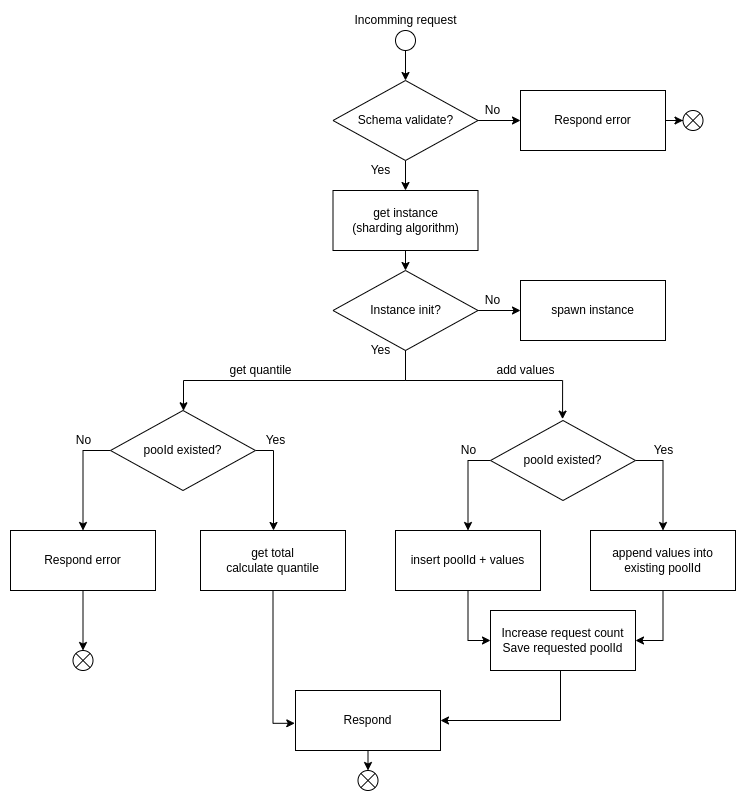

The diagram above was exported from draw.io. Its source (the exported page's mxGraphModel, read from the mxfile embedded in the PNG):
<mxGraphModel dx="1662" dy="706" grid="1" gridSize="10" guides="1" tooltips="1" connect="1" arrows="1" fold="1" page="1" pageScale="1" pageWidth="850" pageHeight="1100" math="0" shadow="0">
  <root>
    <mxCell id="0" />
    <mxCell id="1" parent="0" />
    <mxCell id="43hinazmDrMFqLgOWgbH-17" style="edgeStyle=orthogonalEdgeStyle;rounded=0;orthogonalLoop=1;jettySize=auto;html=1;exitX=0.5;exitY=1;exitDx=0;exitDy=0;entryX=0.5;entryY=0;entryDx=0;entryDy=0;" edge="1" parent="1" source="43hinazmDrMFqLgOWgbH-3" target="43hinazmDrMFqLgOWgbH-7">
      <mxGeometry relative="1" as="geometry" />
    </mxCell>
    <mxCell id="43hinazmDrMFqLgOWgbH-3" value="get instance&lt;br&gt;(sharding algorithm)" style="rounded=0;whiteSpace=wrap;html=1;" vertex="1" parent="1">
      <mxGeometry x="372.5" y="230" width="145" height="60" as="geometry" />
    </mxCell>
    <mxCell id="43hinazmDrMFqLgOWgbH-12" style="edgeStyle=orthogonalEdgeStyle;rounded=0;orthogonalLoop=1;jettySize=auto;html=1;exitX=0.5;exitY=1;exitDx=0;exitDy=0;entryX=0.5;entryY=0;entryDx=0;entryDy=0;" edge="1" parent="1" source="43hinazmDrMFqLgOWgbH-4" target="43hinazmDrMFqLgOWgbH-3">
      <mxGeometry relative="1" as="geometry" />
    </mxCell>
    <mxCell id="43hinazmDrMFqLgOWgbH-15" style="edgeStyle=orthogonalEdgeStyle;rounded=0;orthogonalLoop=1;jettySize=auto;html=1;exitX=1;exitY=0.5;exitDx=0;exitDy=0;entryX=0;entryY=0.5;entryDx=0;entryDy=0;" edge="1" parent="1" source="43hinazmDrMFqLgOWgbH-4" target="43hinazmDrMFqLgOWgbH-13">
      <mxGeometry relative="1" as="geometry" />
    </mxCell>
    <mxCell id="43hinazmDrMFqLgOWgbH-4" value="Schema validate?" style="rhombus;whiteSpace=wrap;html=1;" vertex="1" parent="1">
      <mxGeometry x="372.5" y="120" width="145" height="80" as="geometry" />
    </mxCell>
    <mxCell id="43hinazmDrMFqLgOWgbH-11" style="edgeStyle=orthogonalEdgeStyle;rounded=0;orthogonalLoop=1;jettySize=auto;html=1;exitX=0.5;exitY=1;exitDx=0;exitDy=0;entryX=0.5;entryY=0;entryDx=0;entryDy=0;" edge="1" parent="1" source="43hinazmDrMFqLgOWgbH-5" target="43hinazmDrMFqLgOWgbH-4">
      <mxGeometry relative="1" as="geometry" />
    </mxCell>
    <mxCell id="43hinazmDrMFqLgOWgbH-5" value="" style="ellipse;fillColor=#ffffff;strokeColor=#000000;" vertex="1" parent="1">
      <mxGeometry x="435" y="70" width="20" height="20" as="geometry" />
    </mxCell>
    <mxCell id="43hinazmDrMFqLgOWgbH-6" value="Incomming request" style="text;html=1;align=center;verticalAlign=middle;resizable=0;points=[];autosize=1;strokeColor=none;fillColor=none;" vertex="1" parent="1">
      <mxGeometry x="385" y="50" width="120" height="20" as="geometry" />
    </mxCell>
    <mxCell id="43hinazmDrMFqLgOWgbH-18" style="edgeStyle=orthogonalEdgeStyle;rounded=0;orthogonalLoop=1;jettySize=auto;html=1;entryX=0;entryY=0.5;entryDx=0;entryDy=0;" edge="1" parent="1" source="43hinazmDrMFqLgOWgbH-7" target="43hinazmDrMFqLgOWgbH-8">
      <mxGeometry relative="1" as="geometry" />
    </mxCell>
    <mxCell id="43hinazmDrMFqLgOWgbH-28" style="edgeStyle=orthogonalEdgeStyle;rounded=0;orthogonalLoop=1;jettySize=auto;html=1;" edge="1" parent="1" source="43hinazmDrMFqLgOWgbH-7" target="43hinazmDrMFqLgOWgbH-27">
      <mxGeometry relative="1" as="geometry">
        <mxPoint x="380" y="450" as="targetPoint" />
        <Array as="points">
          <mxPoint x="445" y="420" />
          <mxPoint x="223" y="420" />
        </Array>
      </mxGeometry>
    </mxCell>
    <mxCell id="43hinazmDrMFqLgOWgbH-7" value="Instance init?" style="rhombus;whiteSpace=wrap;html=1;" vertex="1" parent="1">
      <mxGeometry x="372.5" y="310" width="145" height="80" as="geometry" />
    </mxCell>
    <mxCell id="43hinazmDrMFqLgOWgbH-8" value="spawn instance" style="rounded=0;whiteSpace=wrap;html=1;" vertex="1" parent="1">
      <mxGeometry x="560" y="320" width="145" height="60" as="geometry" />
    </mxCell>
    <mxCell id="43hinazmDrMFqLgOWgbH-16" style="edgeStyle=orthogonalEdgeStyle;rounded=0;orthogonalLoop=1;jettySize=auto;html=1;entryX=0;entryY=0.5;entryDx=0;entryDy=0;" edge="1" parent="1" source="43hinazmDrMFqLgOWgbH-13" target="43hinazmDrMFqLgOWgbH-14">
      <mxGeometry relative="1" as="geometry" />
    </mxCell>
    <mxCell id="43hinazmDrMFqLgOWgbH-13" value="Respond error" style="rounded=0;whiteSpace=wrap;html=1;" vertex="1" parent="1">
      <mxGeometry x="560" y="130" width="145" height="60" as="geometry" />
    </mxCell>
    <mxCell id="43hinazmDrMFqLgOWgbH-14" value="" style="shape=sumEllipse;perimeter=ellipsePerimeter;whiteSpace=wrap;html=1;backgroundOutline=1;" vertex="1" parent="1">
      <mxGeometry x="722.5" y="150" width="20" height="20" as="geometry" />
    </mxCell>
    <mxCell id="43hinazmDrMFqLgOWgbH-21" value="get quantile" style="text;html=1;align=center;verticalAlign=middle;resizable=0;points=[];autosize=1;strokeColor=none;fillColor=none;" vertex="1" parent="1">
      <mxGeometry x="260" y="400" width="80" height="20" as="geometry" />
    </mxCell>
    <mxCell id="43hinazmDrMFqLgOWgbH-22" style="edgeStyle=orthogonalEdgeStyle;rounded=0;orthogonalLoop=1;jettySize=auto;html=1;exitX=0.5;exitY=1;exitDx=0;exitDy=0;entryX=0.497;entryY=-0.017;entryDx=0;entryDy=0;entryPerimeter=0;" edge="1" parent="1" source="43hinazmDrMFqLgOWgbH-7" target="43hinazmDrMFqLgOWgbH-35">
      <mxGeometry relative="1" as="geometry">
        <mxPoint x="570" y="450" as="targetPoint" />
        <mxPoint x="520" y="420" as="sourcePoint" />
        <Array as="points">
          <mxPoint x="445" y="420" />
          <mxPoint x="602" y="420" />
        </Array>
      </mxGeometry>
    </mxCell>
    <mxCell id="43hinazmDrMFqLgOWgbH-23" value="add values" style="text;html=1;align=center;verticalAlign=middle;resizable=0;points=[];autosize=1;strokeColor=none;fillColor=none;" vertex="1" parent="1">
      <mxGeometry x="530" y="400" width="70" height="20" as="geometry" />
    </mxCell>
    <mxCell id="43hinazmDrMFqLgOWgbH-34" style="edgeStyle=orthogonalEdgeStyle;rounded=0;orthogonalLoop=1;jettySize=auto;html=1;exitX=0.5;exitY=1;exitDx=0;exitDy=0;entryX=-0.005;entryY=0.547;entryDx=0;entryDy=0;entryPerimeter=0;" edge="1" parent="1" source="43hinazmDrMFqLgOWgbH-24" target="43hinazmDrMFqLgOWgbH-26">
      <mxGeometry relative="1" as="geometry" />
    </mxCell>
    <mxCell id="43hinazmDrMFqLgOWgbH-24" value="get total&lt;br&gt;calculate quantile" style="rounded=0;whiteSpace=wrap;html=1;" vertex="1" parent="1">
      <mxGeometry x="240" y="570" width="145" height="60" as="geometry" />
    </mxCell>
    <mxCell id="43hinazmDrMFqLgOWgbH-48" style="edgeStyle=orthogonalEdgeStyle;rounded=0;orthogonalLoop=1;jettySize=auto;html=1;exitX=0.5;exitY=1;exitDx=0;exitDy=0;entryX=0.5;entryY=0;entryDx=0;entryDy=0;" edge="1" parent="1" source="43hinazmDrMFqLgOWgbH-26" target="43hinazmDrMFqLgOWgbH-47">
      <mxGeometry relative="1" as="geometry" />
    </mxCell>
    <mxCell id="43hinazmDrMFqLgOWgbH-26" value="Respond" style="rounded=0;whiteSpace=wrap;html=1;" vertex="1" parent="1">
      <mxGeometry x="335" y="730" width="145" height="60" as="geometry" />
    </mxCell>
    <mxCell id="43hinazmDrMFqLgOWgbH-38" style="edgeStyle=orthogonalEdgeStyle;rounded=0;orthogonalLoop=1;jettySize=auto;html=1;exitX=1;exitY=0.5;exitDx=0;exitDy=0;" edge="1" parent="1" source="43hinazmDrMFqLgOWgbH-27" target="43hinazmDrMFqLgOWgbH-24">
      <mxGeometry relative="1" as="geometry">
        <Array as="points">
          <mxPoint x="313" y="490" />
        </Array>
      </mxGeometry>
    </mxCell>
    <mxCell id="43hinazmDrMFqLgOWgbH-39" style="edgeStyle=orthogonalEdgeStyle;rounded=0;orthogonalLoop=1;jettySize=auto;html=1;exitX=0;exitY=0.5;exitDx=0;exitDy=0;entryX=0.5;entryY=0;entryDx=0;entryDy=0;" edge="1" parent="1" source="43hinazmDrMFqLgOWgbH-27" target="43hinazmDrMFqLgOWgbH-29">
      <mxGeometry relative="1" as="geometry" />
    </mxCell>
    <mxCell id="43hinazmDrMFqLgOWgbH-27" value="pooId existed?" style="rhombus;whiteSpace=wrap;html=1;" vertex="1" parent="1">
      <mxGeometry x="150" y="450" width="145" height="80" as="geometry" />
    </mxCell>
    <mxCell id="43hinazmDrMFqLgOWgbH-40" style="edgeStyle=orthogonalEdgeStyle;rounded=0;orthogonalLoop=1;jettySize=auto;html=1;entryX=0.5;entryY=0;entryDx=0;entryDy=0;" edge="1" parent="1" source="43hinazmDrMFqLgOWgbH-29" target="43hinazmDrMFqLgOWgbH-31">
      <mxGeometry relative="1" as="geometry" />
    </mxCell>
    <mxCell id="43hinazmDrMFqLgOWgbH-29" value="Respond error" style="rounded=0;whiteSpace=wrap;html=1;" vertex="1" parent="1">
      <mxGeometry x="50" y="570" width="145" height="60" as="geometry" />
    </mxCell>
    <mxCell id="43hinazmDrMFqLgOWgbH-31" value="" style="shape=sumEllipse;perimeter=ellipsePerimeter;whiteSpace=wrap;html=1;backgroundOutline=1;" vertex="1" parent="1">
      <mxGeometry x="112.5" y="690" width="20" height="20" as="geometry" />
    </mxCell>
    <mxCell id="43hinazmDrMFqLgOWgbH-41" style="edgeStyle=orthogonalEdgeStyle;rounded=0;orthogonalLoop=1;jettySize=auto;html=1;exitX=0;exitY=0.5;exitDx=0;exitDy=0;entryX=0.5;entryY=0;entryDx=0;entryDy=0;" edge="1" parent="1" source="43hinazmDrMFqLgOWgbH-35" target="43hinazmDrMFqLgOWgbH-36">
      <mxGeometry relative="1" as="geometry" />
    </mxCell>
    <mxCell id="43hinazmDrMFqLgOWgbH-42" style="edgeStyle=orthogonalEdgeStyle;rounded=0;orthogonalLoop=1;jettySize=auto;html=1;exitX=1;exitY=0.5;exitDx=0;exitDy=0;" edge="1" parent="1" source="43hinazmDrMFqLgOWgbH-35" target="43hinazmDrMFqLgOWgbH-37">
      <mxGeometry relative="1" as="geometry" />
    </mxCell>
    <mxCell id="43hinazmDrMFqLgOWgbH-35" value="pooId existed?" style="rhombus;whiteSpace=wrap;html=1;" vertex="1" parent="1">
      <mxGeometry x="530" y="460" width="145" height="80" as="geometry" />
    </mxCell>
    <mxCell id="43hinazmDrMFqLgOWgbH-57" style="edgeStyle=orthogonalEdgeStyle;rounded=0;orthogonalLoop=1;jettySize=auto;html=1;exitX=0.5;exitY=1;exitDx=0;exitDy=0;entryX=0;entryY=0.5;entryDx=0;entryDy=0;" edge="1" parent="1" source="43hinazmDrMFqLgOWgbH-36" target="43hinazmDrMFqLgOWgbH-56">
      <mxGeometry relative="1" as="geometry" />
    </mxCell>
    <mxCell id="43hinazmDrMFqLgOWgbH-36" value="insert poolId + values" style="rounded=0;whiteSpace=wrap;html=1;" vertex="1" parent="1">
      <mxGeometry x="435" y="570" width="145" height="60" as="geometry" />
    </mxCell>
    <mxCell id="43hinazmDrMFqLgOWgbH-58" style="edgeStyle=orthogonalEdgeStyle;rounded=0;orthogonalLoop=1;jettySize=auto;html=1;exitX=0.5;exitY=1;exitDx=0;exitDy=0;entryX=1;entryY=0.5;entryDx=0;entryDy=0;" edge="1" parent="1" source="43hinazmDrMFqLgOWgbH-37" target="43hinazmDrMFqLgOWgbH-56">
      <mxGeometry relative="1" as="geometry" />
    </mxCell>
    <mxCell id="43hinazmDrMFqLgOWgbH-37" value="append values into existing poolId" style="rounded=0;whiteSpace=wrap;html=1;" vertex="1" parent="1">
      <mxGeometry x="630" y="570" width="145" height="60" as="geometry" />
    </mxCell>
    <mxCell id="43hinazmDrMFqLgOWgbH-43" value="No" style="text;html=1;align=center;verticalAlign=middle;resizable=0;points=[];autosize=1;strokeColor=none;fillColor=none;" vertex="1" parent="1">
      <mxGeometry x="107.5" y="470" width="30" height="20" as="geometry" />
    </mxCell>
    <mxCell id="43hinazmDrMFqLgOWgbH-44" value="Yes" style="text;html=1;align=center;verticalAlign=middle;resizable=0;points=[];autosize=1;strokeColor=none;fillColor=none;" vertex="1" parent="1">
      <mxGeometry x="295" y="470" width="40" height="20" as="geometry" />
    </mxCell>
    <mxCell id="43hinazmDrMFqLgOWgbH-47" value="" style="shape=sumEllipse;perimeter=ellipsePerimeter;whiteSpace=wrap;html=1;backgroundOutline=1;" vertex="1" parent="1">
      <mxGeometry x="397.5" y="810" width="20" height="20" as="geometry" />
    </mxCell>
    <mxCell id="43hinazmDrMFqLgOWgbH-49" value="Yes" style="text;html=1;align=center;verticalAlign=middle;resizable=0;points=[];autosize=1;strokeColor=none;fillColor=none;" vertex="1" parent="1">
      <mxGeometry x="682.5" y="480" width="40" height="20" as="geometry" />
    </mxCell>
    <mxCell id="43hinazmDrMFqLgOWgbH-50" value="No" style="text;html=1;align=center;verticalAlign=middle;resizable=0;points=[];autosize=1;strokeColor=none;fillColor=none;" vertex="1" parent="1">
      <mxGeometry x="492.5" y="480" width="30" height="20" as="geometry" />
    </mxCell>
    <mxCell id="43hinazmDrMFqLgOWgbH-51" value="No" style="text;html=1;align=center;verticalAlign=middle;resizable=0;points=[];autosize=1;strokeColor=none;fillColor=none;" vertex="1" parent="1">
      <mxGeometry x="517" y="140" width="30" height="20" as="geometry" />
    </mxCell>
    <mxCell id="43hinazmDrMFqLgOWgbH-52" value="Yes" style="text;html=1;align=center;verticalAlign=middle;resizable=0;points=[];autosize=1;strokeColor=none;fillColor=none;" vertex="1" parent="1">
      <mxGeometry x="400" y="200" width="40" height="20" as="geometry" />
    </mxCell>
    <mxCell id="43hinazmDrMFqLgOWgbH-54" value="Yes" style="text;html=1;align=center;verticalAlign=middle;resizable=0;points=[];autosize=1;strokeColor=none;fillColor=none;" vertex="1" parent="1">
      <mxGeometry x="400" y="380" width="40" height="20" as="geometry" />
    </mxCell>
    <mxCell id="43hinazmDrMFqLgOWgbH-55" value="No" style="text;html=1;align=center;verticalAlign=middle;resizable=0;points=[];autosize=1;strokeColor=none;fillColor=none;" vertex="1" parent="1">
      <mxGeometry x="517" y="330" width="30" height="20" as="geometry" />
    </mxCell>
    <mxCell id="43hinazmDrMFqLgOWgbH-59" style="edgeStyle=orthogonalEdgeStyle;rounded=0;orthogonalLoop=1;jettySize=auto;html=1;entryX=1;entryY=0.5;entryDx=0;entryDy=0;" edge="1" parent="1" source="43hinazmDrMFqLgOWgbH-56" target="43hinazmDrMFqLgOWgbH-26">
      <mxGeometry relative="1" as="geometry">
        <mxPoint x="602.5" y="800" as="targetPoint" />
        <Array as="points">
          <mxPoint x="600" y="760" />
        </Array>
      </mxGeometry>
    </mxCell>
    <mxCell id="43hinazmDrMFqLgOWgbH-56" value="Increase request count&lt;br&gt;Save requested poolId" style="rounded=0;whiteSpace=wrap;html=1;" vertex="1" parent="1">
      <mxGeometry x="530" y="650" width="145" height="60" as="geometry" />
    </mxCell>
  </root>
</mxGraphModel>